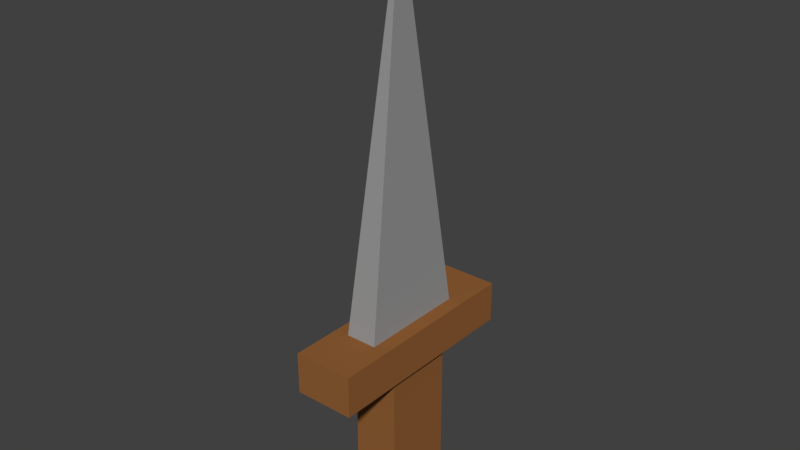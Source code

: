 # Source: Skeleton_Knife.blend  (saved by Blender 2.79.0; exported with 4.5.12 LTS)
import bpy
from mathutils import Matrix  # noqa: F401  (used for matrix-valued properties, if any)

bpy.ops.wm.read_factory_settings(use_empty=True)
scene = bpy.context.scene
scene.name = 'Scene'

# ---- collections
col_collection_1 = bpy.data.collections.new('Collection 1'); scene.collection.children.link(col_collection_1)

# ---- materials (node trees are filled in below, after node groups)
mat_metal = bpy.data.materials.new('Metal')
mat_metal.alpha_threshold = 0.0
mat_metal.use_transparent_shadow = False
mat_metal.diffuse_color = (0.3173, 0.3173, 0.3173, 1.0)
mat_metal.roughness = 0.5
mat_wood = bpy.data.materials.new('Wood')
mat_wood.alpha_threshold = 0.0
mat_wood.use_transparent_shadow = False
mat_wood.diffuse_color = (0.287, 0.1171, 0.03614, 1.0)
mat_wood.roughness = 0.5

# ---- material node trees

# ---- world
world_world = bpy.data.worlds.new('World'); scene.world = world_world
world_world.color = (0.05088, 0.05088, 0.05088)
world_world.use_sun_shadow = False
world_world.sun_shadow_jitter_overblur = 0.0
world_world.cycles.sampling_method = 'MANUAL'

# ---- meshes
me_cube_001 = bpy.data.meshes.new('Cube.001')
me_cube_001.from_pydata([(-0.1054, -0.164, -0.2007), (-0.1054, -0.164, 0.471), (-0.1054, 0.164, -0.2007), (-0.1054, 0.164, 0.471), (0.1054, -0.164, -0.2007), (0.1054, -0.164, 0.471), (0.1054, 0.164, -0.2007), (0.1054, 0.164, 0.471), (-0.1365, -0.4774, 0.471), (-0.1365, 0.4774, 0.471), (0.1365, 0.4774, 0.471), (0.1365, -0.4774, 0.471), (-0.1365, -0.4774, 0.6591), (-0.1365, 0.4774, 0.6591), (0.1365, 0.4774, 0.6591), (0.1365, -0.4774, 0.6591), (-0.07099, -0.2484, 0.6591), (-0.07099, 0.2484, 0.6591), (0.07099, 0.2484, 0.6591), (0.07099, -0.2484, 0.6591), (0.0, 0.0, 2.389)], [], [(0, 1, 3, 2), (2, 3, 7, 6), (6, 7, 5, 4), (4, 5, 1, 0), (2, 6, 4, 0), (3, 1, 8, 9), (11, 10, 14, 15), (1, 5, 11, 8), (5, 7, 10, 11), (7, 3, 9, 10), (15, 14, 18, 19), (8, 11, 15, 12), (9, 8, 12, 13), (10, 9, 13, 14), (19, 18, 20), (12, 15, 19, 16), (13, 12, 16, 17), (14, 13, 17, 18), (16, 19, 20), (17, 16, 20), (18, 17, 20)])
me_cube_001.polygons.foreach_set('material_index', [1, 1, 1, 1, 1, 1, 1, 1, 1, 1, 1, 1, 1, 1, 0, 1, 1, 1, 0, 0, 0])
_uv = me_cube_001.uv_layers.new(name='UVMap')
_uv.uv.foreach_set('vector', [0.8201, 0.3336, 0.8201, 0.0, 0.9681, 0.0, 0.9681, 0.3336, 0.905, 1.0, 0.905, 0.6668, 1.0, 0.6668, 1.0, 1.0, 0.4458, 0.8077, 0.4458, 0.4742, 0.5938, 0.4742, 0.5938, 0.8077, 0.905, 0.6668, 0.905, 0.3336, 1.0, 0.3336, 1.0, 0.6668, 0.4458, 0.8077, 0.5409, 0.8077, 0.5409, 0.9707, 0.4458, 0.9707, 0.4599, 0.1556, 0.4599, 0.3186, 0.4458, 0.4742, 0.4458, 0.0, 0.8201, 0.8077, 0.8201, 0.3336, 0.905, 0.3336, 0.905, 0.8077, 0.4599, 0.3186, 0.5549, 0.3186, 0.5689, 0.4742, 0.4458, 0.4742, 0.5549, 0.3186, 0.5549, 0.1556, 0.5689, 2.96e-08, 0.5689, 0.4742, 0.5549, 0.1556, 0.4599, 0.1556, 0.4458, 0.0, 0.5689, 2.96e-08, 0.692, 2.96e-08, 0.692, 0.4742, 0.6625, 0.3604, 0.6625, 0.1137, 0.08478, 0.9949, 0.08478, 0.8594, 0.1696, 0.8594, 0.1696, 0.9949, 0.6787, 0.4742, 0.6787, 0.9484, 0.5938, 0.9484, 0.5938, 0.4742, 0.0, 0.9949, 0.0, 0.8594, 0.08478, 0.8594, 0.08478, 0.9949, 0.4458, 0.8682, 0.2241, 0.8332, 0.4458, 0.0, 0.5689, 0.0, 0.692, 2.96e-08, 0.6625, 0.1137, 0.5985, 0.1137, 0.5689, 0.4742, 0.5689, 0.0, 0.5985, 0.1137, 0.5985, 0.3604, 0.692, 0.4742, 0.5689, 0.4742, 0.5985, 0.3604, 0.6625, 0.3604, 0.7561, 0.8639, 0.692, 0.8639, 0.7241, 0.0, 0.2241, 0.8594, 0.0, 0.8594, 0.112, 0.0, 0.8201, 0.8646, 0.7561, 0.8617, 0.8201, 0.0])
me_cube_001.materials.append(mat_metal)
me_cube_001.materials.append(mat_wood)
me_cube_001.use_remesh_preserve_volume = False
me_cube_001.use_remesh_preserve_attributes = False
me_cube_001.use_mirror_vertex_groups = False
me_cube_001.update()

# ---- objects
ob_cube = bpy.data.objects.new('Cube', me_cube_001)

# ---- transforms, parenting, visibility, modifiers, constraints
ob_cube.location = (0.0, 0.0, 0.0)
ob_cube.lineart.crease_threshold = 0.0

# ---- collection membership
col_collection_1.objects.link(ob_cube)

# ---- scene / render settings (as saved in the file)
scene.frame_start = 1; scene.frame_end = 250; scene.frame_set(1)
scene.render.engine = 'BLENDER_EEVEE_NEXT'
scene.render.resolution_percentage = 50
scene.render.dither_intensity = 0.0
scene.cycles.use_denoising = False
scene.cycles.samples = 128
scene.cycles.sampling_pattern = 'TABULATED_SOBOL'
scene.cycles.use_adaptive_sampling = False
scene.cycles.use_light_tree = False
scene.cycles.blur_glossy = 0.0
scene.cycles.sample_clamp_indirect = 0.0
scene.view_settings.view_transform = 'Standard'
bpy.context.view_layer.update()

# ---- added for rendering (the .blend has no active camera and no usable light): camera, sun
cam_auto = bpy.data.cameras.new('AutoCamera')
cam_auto.lens = 50.0
cam_auto.sensor_width = 36.0
cam_auto.clip_end = 1000.0
ob_auto_camera = bpy.data.objects.new('AutoCamera', cam_auto)
scene.collection.objects.link(ob_auto_camera)
ob_auto_camera.location = (2.56592, -3.0791, 3.14673)
ob_auto_camera.rotation_euler = (1.09748, -7.21219e-08, 0.694738)
scene.camera = ob_auto_camera
light_auto_sun = bpy.data.lights.new('AutoSun', 'SUN')
light_auto_sun.energy = 3.0
light_auto_sun.angle = 0.0523599
ob_auto_sun = bpy.data.objects.new('AutoSun', light_auto_sun)
scene.collection.objects.link(ob_auto_sun)
ob_auto_sun.rotation_euler = (0.872665, 0.174533, 0.523599)
bpy.context.view_layer.update()
